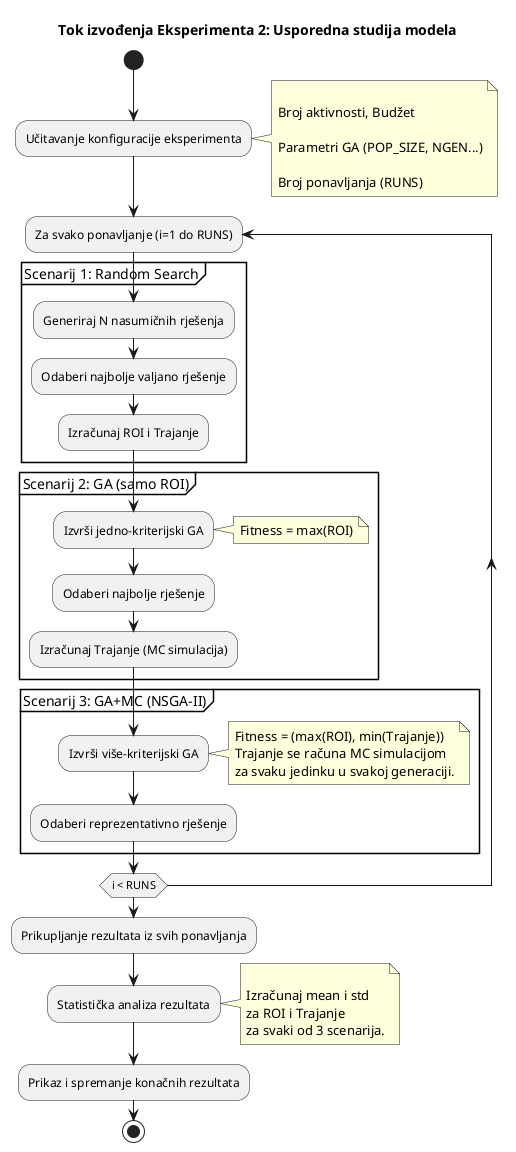

The diagram above was rendered by PlantUML. Its source (embedded in the PNG):
@startuml
title Tok izvođenja Eksperimenta 2: Usporedna studija modela

start
:Učitavanje konfiguracije eksperimenta;
note right

Broj aktivnosti, Budžet

Parametri GA (POP_SIZE, NGEN...)

Broj ponavljanja (RUNS)
end note

repeat :Za svako ponavljanje (i=1 do RUNS)
partition "Scenarij 1: Random Search" {
:Generiraj N nasumičnih rješenja;
:Odaberi najbolje valjano rješenje;
:Izračunaj ROI i Trajanje;
}
partition "Scenarij 2: GA (samo ROI)" {
:Izvrši jedno-kriterijski GA;
note right: Fitness = max(ROI)
:Odaberi najbolje rješenje;
:Izračunaj Trajanje (MC simulacija);
}
partition "Scenarij 3: GA+MC (NSGA-II)" {
:Izvrši više-kriterijski GA;
note right
Fitness = (max(ROI), min(Trajanje))
Trajanje se računa MC simulacijom
za svaku jedinku u svakoj generaciji.
end note
:Odaberi reprezentativno rješenje;
}
repeat while (i < RUNS)

:Prikupljanje rezultata iz svih ponavljanja;
:Statistička analiza rezultata;
note right

Izračunaj mean i std
za ROI i Trajanje
za svaki od 3 scenarija.
end note

:Prikaz i spremanje konačnih rezultata;

stop

@enduml